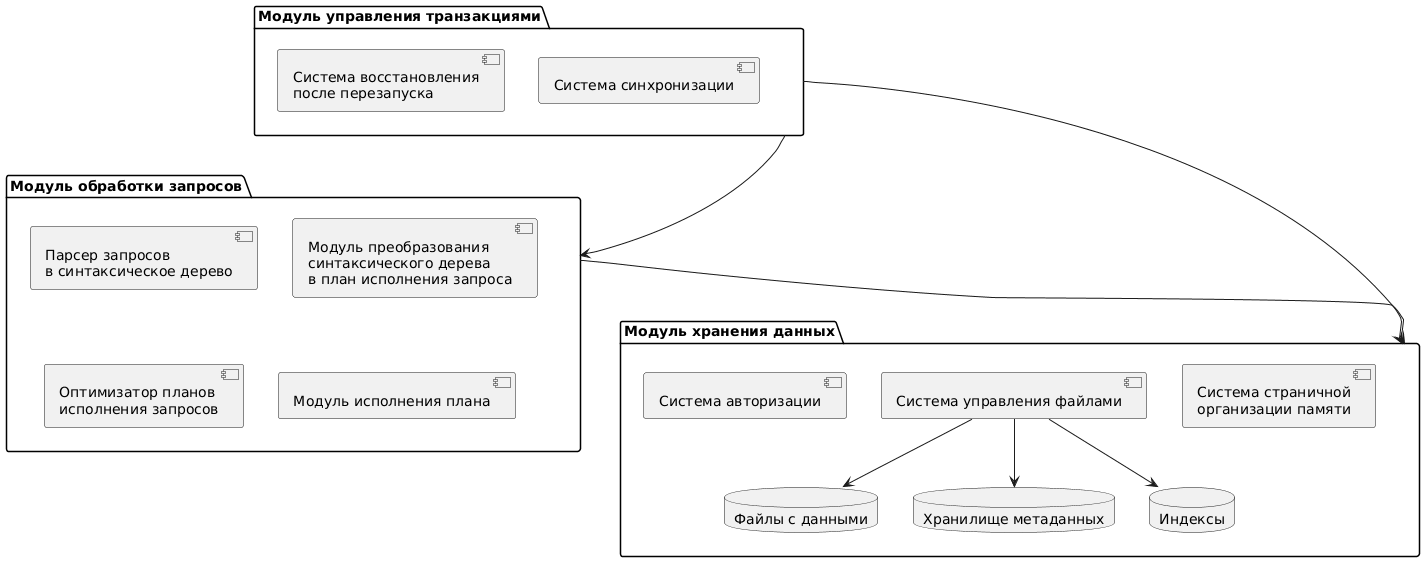

The diagram above was rendered by PlantUML. Its source (embedded in the PNG):
@startuml

package "Модуль хранения данных" {
component "Система авторизации"
component "Система управления файлами"
component "Система страничной\nорганизации памяти"

database "Файлы с данными" as DataFiles
database "Хранилище метаданных" as Metadata
database "Индексы" as Indexes
}

package "Модуль обработки запросов" {
component "Парсер запросов\nв синтаксическое дерево"
component "Модуль преобразования\nсинтаксического дерева\nв план исполнения запроса"
component "Оптимизатор планов\nисполнения запросов"
component "Модуль исполнения плана"
}

package "Модуль управления транзакциями" {
component "Система восстановления\nпосле перезапуска"
component "Система синхронизации"
}

"Модуль обработки запросов" --> "Модуль хранения данных"
"Модуль управления транзакциями" --> "Модуль хранения данных"
"Модуль управления транзакциями" --> "Модуль обработки запросов"

"Система управления файлами" --> DataFiles
"Система управления файлами" --> Metadata
"Система управления файлами" --> Indexes

@enduml